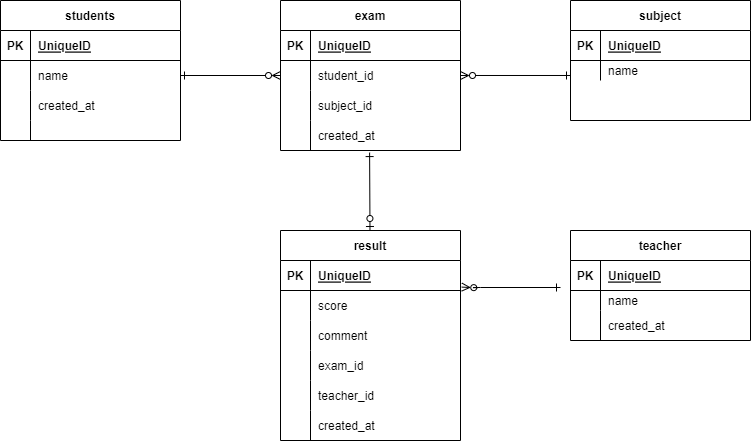

The diagram above was exported from draw.io. Its source (the exported page's mxGraphModel, read from the mxfile embedded in the PNG):
<mxGraphModel dx="878" dy="555" grid="1" gridSize="10" guides="1" tooltips="1" connect="1" arrows="1" fold="1" page="1" pageScale="1" pageWidth="827" pageHeight="1169" math="0" shadow="0">
  <root>
    <mxCell id="0" />
    <mxCell id="1" parent="0" />
    <mxCell id="2" value="students" style="shape=table;startSize=30;container=1;collapsible=1;childLayout=tableLayout;fixedRows=1;rowLines=0;fontStyle=1;align=center;resizeLast=1;" parent="1" vertex="1">
      <mxGeometry x="10" y="20" width="180" height="140" as="geometry" />
    </mxCell>
    <mxCell id="3" value="" style="shape=partialRectangle;collapsible=0;dropTarget=0;pointerEvents=0;fillColor=none;top=0;left=0;bottom=1;right=0;points=[[0,0.5],[1,0.5]];portConstraint=eastwest;" parent="2" vertex="1">
      <mxGeometry y="30" width="180" height="30" as="geometry" />
    </mxCell>
    <mxCell id="4" value="PK" style="shape=partialRectangle;connectable=0;fillColor=none;top=0;left=0;bottom=0;right=0;fontStyle=1;overflow=hidden;" parent="3" vertex="1">
      <mxGeometry width="30" height="30" as="geometry">
        <mxRectangle width="30" height="30" as="alternateBounds" />
      </mxGeometry>
    </mxCell>
    <mxCell id="5" value="UniqueID" style="shape=partialRectangle;connectable=0;fillColor=none;top=0;left=0;bottom=0;right=0;align=left;spacingLeft=6;fontStyle=5;overflow=hidden;" parent="3" vertex="1">
      <mxGeometry x="30" width="150" height="30" as="geometry">
        <mxRectangle width="150" height="30" as="alternateBounds" />
      </mxGeometry>
    </mxCell>
    <mxCell id="6" value="" style="shape=partialRectangle;collapsible=0;dropTarget=0;pointerEvents=0;fillColor=none;top=0;left=0;bottom=0;right=0;points=[[0,0.5],[1,0.5]];portConstraint=eastwest;" parent="2" vertex="1">
      <mxGeometry y="60" width="180" height="30" as="geometry" />
    </mxCell>
    <mxCell id="7" value="" style="shape=partialRectangle;connectable=0;fillColor=none;top=0;left=0;bottom=0;right=0;editable=1;overflow=hidden;" parent="6" vertex="1">
      <mxGeometry width="30" height="30" as="geometry">
        <mxRectangle width="30" height="30" as="alternateBounds" />
      </mxGeometry>
    </mxCell>
    <mxCell id="8" value="name" style="shape=partialRectangle;connectable=0;fillColor=none;top=0;left=0;bottom=0;right=0;align=left;spacingLeft=6;overflow=hidden;" parent="6" vertex="1">
      <mxGeometry x="30" width="150" height="30" as="geometry">
        <mxRectangle width="150" height="30" as="alternateBounds" />
      </mxGeometry>
    </mxCell>
    <mxCell id="102" value="" style="shape=partialRectangle;collapsible=0;dropTarget=0;pointerEvents=0;fillColor=none;top=0;left=0;bottom=0;right=0;points=[[0,0.5],[1,0.5]];portConstraint=eastwest;" parent="2" vertex="1">
      <mxGeometry y="90" width="180" height="30" as="geometry" />
    </mxCell>
    <mxCell id="103" value="" style="shape=partialRectangle;connectable=0;fillColor=none;top=0;left=0;bottom=0;right=0;editable=1;overflow=hidden;" parent="102" vertex="1">
      <mxGeometry width="30" height="30" as="geometry">
        <mxRectangle width="30" height="30" as="alternateBounds" />
      </mxGeometry>
    </mxCell>
    <mxCell id="104" value="created_at" style="shape=partialRectangle;connectable=0;fillColor=none;top=0;left=0;bottom=0;right=0;align=left;spacingLeft=6;overflow=hidden;" parent="102" vertex="1">
      <mxGeometry x="30" width="150" height="30" as="geometry">
        <mxRectangle width="150" height="30" as="alternateBounds" />
      </mxGeometry>
    </mxCell>
    <mxCell id="9" value="" style="shape=partialRectangle;collapsible=0;dropTarget=0;pointerEvents=0;fillColor=none;top=0;left=0;bottom=0;right=0;points=[[0,0.5],[1,0.5]];portConstraint=eastwest;" parent="2" vertex="1">
      <mxGeometry y="120" width="180" height="20" as="geometry" />
    </mxCell>
    <mxCell id="10" value="" style="shape=partialRectangle;connectable=0;fillColor=none;top=0;left=0;bottom=0;right=0;editable=1;overflow=hidden;" parent="9" vertex="1">
      <mxGeometry width="30" height="20" as="geometry">
        <mxRectangle width="30" height="20" as="alternateBounds" />
      </mxGeometry>
    </mxCell>
    <mxCell id="11" value="" style="shape=partialRectangle;connectable=0;fillColor=none;top=0;left=0;bottom=0;right=0;align=left;spacingLeft=6;overflow=hidden;" parent="9" vertex="1">
      <mxGeometry x="30" width="150" height="20" as="geometry">
        <mxRectangle width="150" height="20" as="alternateBounds" />
      </mxGeometry>
    </mxCell>
    <mxCell id="29" value="teacher" style="shape=table;startSize=30;container=1;collapsible=1;childLayout=tableLayout;fixedRows=1;rowLines=0;fontStyle=1;align=center;resizeLast=1;" parent="1" vertex="1">
      <mxGeometry x="580" y="250" width="180" height="110" as="geometry">
        <mxRectangle x="260" y="250" width="80" height="30" as="alternateBounds" />
      </mxGeometry>
    </mxCell>
    <mxCell id="30" value="" style="shape=partialRectangle;collapsible=0;dropTarget=0;pointerEvents=0;fillColor=none;top=0;left=0;bottom=1;right=0;points=[[0,0.5],[1,0.5]];portConstraint=eastwest;" parent="29" vertex="1">
      <mxGeometry y="30" width="180" height="30" as="geometry" />
    </mxCell>
    <mxCell id="31" value="PK" style="shape=partialRectangle;connectable=0;fillColor=none;top=0;left=0;bottom=0;right=0;fontStyle=1;overflow=hidden;" parent="30" vertex="1">
      <mxGeometry width="30" height="30" as="geometry">
        <mxRectangle width="30" height="30" as="alternateBounds" />
      </mxGeometry>
    </mxCell>
    <mxCell id="32" value="UniqueID" style="shape=partialRectangle;connectable=0;fillColor=none;top=0;left=0;bottom=0;right=0;align=left;spacingLeft=6;fontStyle=5;overflow=hidden;" parent="30" vertex="1">
      <mxGeometry x="30" width="150" height="30" as="geometry">
        <mxRectangle width="150" height="30" as="alternateBounds" />
      </mxGeometry>
    </mxCell>
    <mxCell id="33" value="" style="shape=partialRectangle;collapsible=0;dropTarget=0;pointerEvents=0;fillColor=none;top=0;left=0;bottom=0;right=0;points=[[0,0.5],[1,0.5]];portConstraint=eastwest;" parent="29" vertex="1">
      <mxGeometry y="60" width="180" height="20" as="geometry" />
    </mxCell>
    <mxCell id="34" value="" style="shape=partialRectangle;connectable=0;fillColor=none;top=0;left=0;bottom=0;right=0;editable=1;overflow=hidden;" parent="33" vertex="1">
      <mxGeometry width="30" height="20" as="geometry">
        <mxRectangle width="30" height="20" as="alternateBounds" />
      </mxGeometry>
    </mxCell>
    <mxCell id="35" value="name" style="shape=partialRectangle;connectable=0;fillColor=none;top=0;left=0;bottom=0;right=0;align=left;spacingLeft=6;overflow=hidden;" parent="33" vertex="1">
      <mxGeometry x="30" width="150" height="20" as="geometry">
        <mxRectangle width="150" height="20" as="alternateBounds" />
      </mxGeometry>
    </mxCell>
    <mxCell id="70" value="" style="shape=partialRectangle;collapsible=0;dropTarget=0;pointerEvents=0;fillColor=none;top=0;left=0;bottom=0;right=0;points=[[0,0.5],[1,0.5]];portConstraint=eastwest;" parent="29" vertex="1">
      <mxGeometry y="80" width="180" height="30" as="geometry" />
    </mxCell>
    <mxCell id="71" value="&#10;&#10;&#10;&#10;&#10;&#10;" style="shape=partialRectangle;connectable=0;fillColor=none;top=0;left=0;bottom=0;right=0;editable=1;overflow=hidden;" parent="70" vertex="1">
      <mxGeometry width="30" height="30" as="geometry">
        <mxRectangle width="30" height="30" as="alternateBounds" />
      </mxGeometry>
    </mxCell>
    <mxCell id="72" value="created_at" style="shape=partialRectangle;connectable=0;fillColor=none;top=0;left=0;bottom=0;right=0;align=left;spacingLeft=6;overflow=hidden;" parent="70" vertex="1">
      <mxGeometry x="30" width="150" height="30" as="geometry">
        <mxRectangle width="150" height="30" as="alternateBounds" />
      </mxGeometry>
    </mxCell>
    <mxCell id="43" value="subject" style="shape=table;startSize=30;container=1;collapsible=1;childLayout=tableLayout;fixedRows=1;rowLines=0;fontStyle=1;align=center;resizeLast=1;" parent="1" vertex="1">
      <mxGeometry x="580" y="20" width="180" height="120" as="geometry" />
    </mxCell>
    <mxCell id="44" value="" style="shape=partialRectangle;collapsible=0;dropTarget=0;pointerEvents=0;fillColor=none;top=0;left=0;bottom=1;right=0;points=[[0,0.5],[1,0.5]];portConstraint=eastwest;" parent="43" vertex="1">
      <mxGeometry y="30" width="180" height="30" as="geometry" />
    </mxCell>
    <mxCell id="45" value="PK" style="shape=partialRectangle;connectable=0;fillColor=none;top=0;left=0;bottom=0;right=0;fontStyle=1;overflow=hidden;" parent="44" vertex="1">
      <mxGeometry width="30" height="30" as="geometry">
        <mxRectangle width="30" height="30" as="alternateBounds" />
      </mxGeometry>
    </mxCell>
    <mxCell id="46" value="UniqueID" style="shape=partialRectangle;connectable=0;fillColor=none;top=0;left=0;bottom=0;right=0;align=left;spacingLeft=6;fontStyle=5;overflow=hidden;" parent="44" vertex="1">
      <mxGeometry x="30" width="150" height="30" as="geometry">
        <mxRectangle width="150" height="30" as="alternateBounds" />
      </mxGeometry>
    </mxCell>
    <mxCell id="47" value="" style="shape=partialRectangle;collapsible=0;dropTarget=0;pointerEvents=0;fillColor=none;top=0;left=0;bottom=0;right=0;points=[[0,0.5],[1,0.5]];portConstraint=eastwest;" parent="43" vertex="1">
      <mxGeometry y="60" width="180" height="20" as="geometry" />
    </mxCell>
    <mxCell id="48" value="" style="shape=partialRectangle;connectable=0;fillColor=none;top=0;left=0;bottom=0;right=0;editable=1;overflow=hidden;" parent="47" vertex="1">
      <mxGeometry width="30" height="20" as="geometry">
        <mxRectangle width="30" height="20" as="alternateBounds" />
      </mxGeometry>
    </mxCell>
    <mxCell id="49" value="name" style="shape=partialRectangle;connectable=0;fillColor=none;top=0;left=0;bottom=0;right=0;align=left;spacingLeft=6;overflow=hidden;" parent="47" vertex="1">
      <mxGeometry x="30" width="150" height="20" as="geometry">
        <mxRectangle width="150" height="20" as="alternateBounds" />
      </mxGeometry>
    </mxCell>
    <mxCell id="108" style="edgeStyle=none;html=1;entryX=0.495;entryY=1.069;entryDx=0;entryDy=0;entryPerimeter=0;startArrow=ERzeroToOne;startFill=0;endArrow=ERone;endFill=0;" parent="1" source="76" target="99" edge="1">
      <mxGeometry relative="1" as="geometry" />
    </mxCell>
    <mxCell id="76" value="result" style="shape=table;startSize=30;container=1;collapsible=1;childLayout=tableLayout;fixedRows=1;rowLines=0;fontStyle=1;align=center;resizeLast=1;" parent="1" vertex="1">
      <mxGeometry x="290" y="250" width="180" height="210" as="geometry" />
    </mxCell>
    <mxCell id="77" value="" style="shape=partialRectangle;collapsible=0;dropTarget=0;pointerEvents=0;fillColor=none;top=0;left=0;bottom=1;right=0;points=[[0,0.5],[1,0.5]];portConstraint=eastwest;" parent="76" vertex="1">
      <mxGeometry y="30" width="180" height="30" as="geometry" />
    </mxCell>
    <mxCell id="78" value="PK" style="shape=partialRectangle;connectable=0;fillColor=none;top=0;left=0;bottom=0;right=0;fontStyle=1;overflow=hidden;" parent="77" vertex="1">
      <mxGeometry width="30" height="30" as="geometry">
        <mxRectangle width="30" height="30" as="alternateBounds" />
      </mxGeometry>
    </mxCell>
    <mxCell id="79" value="UniqueID" style="shape=partialRectangle;connectable=0;fillColor=none;top=0;left=0;bottom=0;right=0;align=left;spacingLeft=6;fontStyle=5;overflow=hidden;" parent="77" vertex="1">
      <mxGeometry x="30" width="150" height="30" as="geometry">
        <mxRectangle width="150" height="30" as="alternateBounds" />
      </mxGeometry>
    </mxCell>
    <mxCell id="80" value="" style="shape=partialRectangle;collapsible=0;dropTarget=0;pointerEvents=0;fillColor=none;top=0;left=0;bottom=0;right=0;points=[[0,0.5],[1,0.5]];portConstraint=eastwest;" parent="76" vertex="1">
      <mxGeometry y="60" width="180" height="30" as="geometry" />
    </mxCell>
    <mxCell id="81" value="" style="shape=partialRectangle;connectable=0;fillColor=none;top=0;left=0;bottom=0;right=0;editable=1;overflow=hidden;" parent="80" vertex="1">
      <mxGeometry width="30" height="30" as="geometry">
        <mxRectangle width="30" height="30" as="alternateBounds" />
      </mxGeometry>
    </mxCell>
    <mxCell id="82" value="score" style="shape=partialRectangle;connectable=0;fillColor=none;top=0;left=0;bottom=0;right=0;align=left;spacingLeft=6;overflow=hidden;" parent="80" vertex="1">
      <mxGeometry x="30" width="150" height="30" as="geometry">
        <mxRectangle width="150" height="30" as="alternateBounds" />
      </mxGeometry>
    </mxCell>
    <mxCell id="148" value="" style="shape=partialRectangle;collapsible=0;dropTarget=0;pointerEvents=0;fillColor=none;top=0;left=0;bottom=0;right=0;points=[[0,0.5],[1,0.5]];portConstraint=eastwest;" vertex="1" parent="76">
      <mxGeometry y="90" width="180" height="30" as="geometry" />
    </mxCell>
    <mxCell id="149" value="" style="shape=partialRectangle;connectable=0;fillColor=none;top=0;left=0;bottom=0;right=0;editable=1;overflow=hidden;" vertex="1" parent="148">
      <mxGeometry width="30" height="30" as="geometry">
        <mxRectangle width="30" height="30" as="alternateBounds" />
      </mxGeometry>
    </mxCell>
    <mxCell id="150" value="comment" style="shape=partialRectangle;connectable=0;fillColor=none;top=0;left=0;bottom=0;right=0;align=left;spacingLeft=6;overflow=hidden;" vertex="1" parent="148">
      <mxGeometry x="30" width="150" height="30" as="geometry">
        <mxRectangle width="150" height="30" as="alternateBounds" />
      </mxGeometry>
    </mxCell>
    <mxCell id="83" value="" style="shape=partialRectangle;collapsible=0;dropTarget=0;pointerEvents=0;fillColor=none;top=0;left=0;bottom=0;right=0;points=[[0,0.5],[1,0.5]];portConstraint=eastwest;" parent="76" vertex="1">
      <mxGeometry y="120" width="180" height="30" as="geometry" />
    </mxCell>
    <mxCell id="84" value="" style="shape=partialRectangle;connectable=0;fillColor=none;top=0;left=0;bottom=0;right=0;editable=1;overflow=hidden;" parent="83" vertex="1">
      <mxGeometry width="30" height="30" as="geometry">
        <mxRectangle width="30" height="30" as="alternateBounds" />
      </mxGeometry>
    </mxCell>
    <mxCell id="85" value="exam_id" style="shape=partialRectangle;connectable=0;fillColor=none;top=0;left=0;bottom=0;right=0;align=left;spacingLeft=6;overflow=hidden;" parent="83" vertex="1">
      <mxGeometry x="30" width="150" height="30" as="geometry">
        <mxRectangle width="150" height="30" as="alternateBounds" />
      </mxGeometry>
    </mxCell>
    <mxCell id="86" value="" style="shape=partialRectangle;collapsible=0;dropTarget=0;pointerEvents=0;fillColor=none;top=0;left=0;bottom=0;right=0;points=[[0,0.5],[1,0.5]];portConstraint=eastwest;" parent="76" vertex="1">
      <mxGeometry y="150" width="180" height="30" as="geometry" />
    </mxCell>
    <mxCell id="87" value="" style="shape=partialRectangle;connectable=0;fillColor=none;top=0;left=0;bottom=0;right=0;editable=1;overflow=hidden;" parent="86" vertex="1">
      <mxGeometry width="30" height="30" as="geometry">
        <mxRectangle width="30" height="30" as="alternateBounds" />
      </mxGeometry>
    </mxCell>
    <mxCell id="88" value="teacher_id" style="shape=partialRectangle;connectable=0;fillColor=none;top=0;left=0;bottom=0;right=0;align=left;spacingLeft=6;overflow=hidden;" parent="86" vertex="1">
      <mxGeometry x="30" width="150" height="30" as="geometry">
        <mxRectangle width="150" height="30" as="alternateBounds" />
      </mxGeometry>
    </mxCell>
    <mxCell id="124" value="" style="shape=partialRectangle;collapsible=0;dropTarget=0;pointerEvents=0;fillColor=none;top=0;left=0;bottom=0;right=0;points=[[0,0.5],[1,0.5]];portConstraint=eastwest;" parent="76" vertex="1">
      <mxGeometry y="180" width="180" height="30" as="geometry" />
    </mxCell>
    <mxCell id="125" value="" style="shape=partialRectangle;connectable=0;fillColor=none;top=0;left=0;bottom=0;right=0;editable=1;overflow=hidden;" parent="124" vertex="1">
      <mxGeometry width="30" height="30" as="geometry">
        <mxRectangle width="30" height="30" as="alternateBounds" />
      </mxGeometry>
    </mxCell>
    <mxCell id="126" value="created_at" style="shape=partialRectangle;connectable=0;fillColor=none;top=0;left=0;bottom=0;right=0;align=left;spacingLeft=6;overflow=hidden;" parent="124" vertex="1">
      <mxGeometry x="30" width="150" height="30" as="geometry">
        <mxRectangle width="150" height="30" as="alternateBounds" />
      </mxGeometry>
    </mxCell>
    <mxCell id="89" value="exam" style="shape=table;startSize=30;container=1;collapsible=1;childLayout=tableLayout;fixedRows=1;rowLines=0;fontStyle=1;align=center;resizeLast=1;" parent="1" vertex="1">
      <mxGeometry x="290" y="20" width="180" height="150" as="geometry" />
    </mxCell>
    <mxCell id="90" value="" style="shape=partialRectangle;collapsible=0;dropTarget=0;pointerEvents=0;fillColor=none;top=0;left=0;bottom=1;right=0;points=[[0,0.5],[1,0.5]];portConstraint=eastwest;" parent="89" vertex="1">
      <mxGeometry y="30" width="180" height="30" as="geometry" />
    </mxCell>
    <mxCell id="91" value="PK" style="shape=partialRectangle;connectable=0;fillColor=none;top=0;left=0;bottom=0;right=0;fontStyle=1;overflow=hidden;" parent="90" vertex="1">
      <mxGeometry width="30" height="30" as="geometry">
        <mxRectangle width="30" height="30" as="alternateBounds" />
      </mxGeometry>
    </mxCell>
    <mxCell id="92" value="UniqueID" style="shape=partialRectangle;connectable=0;fillColor=none;top=0;left=0;bottom=0;right=0;align=left;spacingLeft=6;fontStyle=5;overflow=hidden;" parent="90" vertex="1">
      <mxGeometry x="30" width="150" height="30" as="geometry">
        <mxRectangle width="150" height="30" as="alternateBounds" />
      </mxGeometry>
    </mxCell>
    <mxCell id="93" value="" style="shape=partialRectangle;collapsible=0;dropTarget=0;pointerEvents=0;fillColor=none;top=0;left=0;bottom=0;right=0;points=[[0,0.5],[1,0.5]];portConstraint=eastwest;" parent="89" vertex="1">
      <mxGeometry y="60" width="180" height="30" as="geometry" />
    </mxCell>
    <mxCell id="94" value="" style="shape=partialRectangle;connectable=0;fillColor=none;top=0;left=0;bottom=0;right=0;editable=1;overflow=hidden;" parent="93" vertex="1">
      <mxGeometry width="30" height="30" as="geometry">
        <mxRectangle width="30" height="30" as="alternateBounds" />
      </mxGeometry>
    </mxCell>
    <mxCell id="95" value="student_id" style="shape=partialRectangle;connectable=0;fillColor=none;top=0;left=0;bottom=0;right=0;align=left;spacingLeft=6;overflow=hidden;" parent="93" vertex="1">
      <mxGeometry x="30" width="150" height="30" as="geometry">
        <mxRectangle width="150" height="30" as="alternateBounds" />
      </mxGeometry>
    </mxCell>
    <mxCell id="96" value="" style="shape=partialRectangle;collapsible=0;dropTarget=0;pointerEvents=0;fillColor=none;top=0;left=0;bottom=0;right=0;points=[[0,0.5],[1,0.5]];portConstraint=eastwest;" parent="89" vertex="1">
      <mxGeometry y="90" width="180" height="30" as="geometry" />
    </mxCell>
    <mxCell id="97" value="" style="shape=partialRectangle;connectable=0;fillColor=none;top=0;left=0;bottom=0;right=0;editable=1;overflow=hidden;" parent="96" vertex="1">
      <mxGeometry width="30" height="30" as="geometry">
        <mxRectangle width="30" height="30" as="alternateBounds" />
      </mxGeometry>
    </mxCell>
    <mxCell id="98" value="subject_id" style="shape=partialRectangle;connectable=0;fillColor=none;top=0;left=0;bottom=0;right=0;align=left;spacingLeft=6;overflow=hidden;" parent="96" vertex="1">
      <mxGeometry x="30" width="150" height="30" as="geometry">
        <mxRectangle width="150" height="30" as="alternateBounds" />
      </mxGeometry>
    </mxCell>
    <mxCell id="99" value="" style="shape=partialRectangle;collapsible=0;dropTarget=0;pointerEvents=0;fillColor=none;top=0;left=0;bottom=0;right=0;points=[[0,0.5],[1,0.5]];portConstraint=eastwest;" parent="89" vertex="1">
      <mxGeometry y="120" width="180" height="30" as="geometry" />
    </mxCell>
    <mxCell id="100" value="" style="shape=partialRectangle;connectable=0;fillColor=none;top=0;left=0;bottom=0;right=0;editable=1;overflow=hidden;" parent="99" vertex="1">
      <mxGeometry width="30" height="30" as="geometry">
        <mxRectangle width="30" height="30" as="alternateBounds" />
      </mxGeometry>
    </mxCell>
    <mxCell id="101" value="created_at" style="shape=partialRectangle;connectable=0;fillColor=none;top=0;left=0;bottom=0;right=0;align=left;spacingLeft=6;overflow=hidden;" parent="99" vertex="1">
      <mxGeometry x="30" width="150" height="30" as="geometry">
        <mxRectangle width="150" height="30" as="alternateBounds" />
      </mxGeometry>
    </mxCell>
    <mxCell id="105" style="edgeStyle=none;html=1;entryX=0;entryY=0.5;entryDx=0;entryDy=0;startArrow=ERone;startFill=0;endArrow=ERzeroToMany;endFill=0;" parent="1" source="6" target="93" edge="1">
      <mxGeometry relative="1" as="geometry" />
    </mxCell>
    <mxCell id="107" style="edgeStyle=none;html=1;entryX=0;entryY=-0.167;entryDx=0;entryDy=0;entryPerimeter=0;endArrow=ERone;endFill=0;startArrow=ERzeroToMany;startFill=0;" parent="1" source="93" edge="1">
      <mxGeometry relative="1" as="geometry">
        <mxPoint x="580" y="94.99000000000001" as="targetPoint" />
      </mxGeometry>
    </mxCell>
    <mxCell id="111" style="edgeStyle=none;html=1;startArrow=ERone;startFill=0;endArrow=ERzeroToMany;endFill=0;entryX=1.007;entryY=-0.113;entryDx=0;entryDy=0;entryPerimeter=0;" parent="1" edge="1" target="80">
      <mxGeometry relative="1" as="geometry">
        <mxPoint x="474" y="303" as="targetPoint" />
        <mxPoint x="570" y="307" as="sourcePoint" />
        <Array as="points">
          <mxPoint x="480" y="307" />
        </Array>
      </mxGeometry>
    </mxCell>
  </root>
</mxGraphModel>